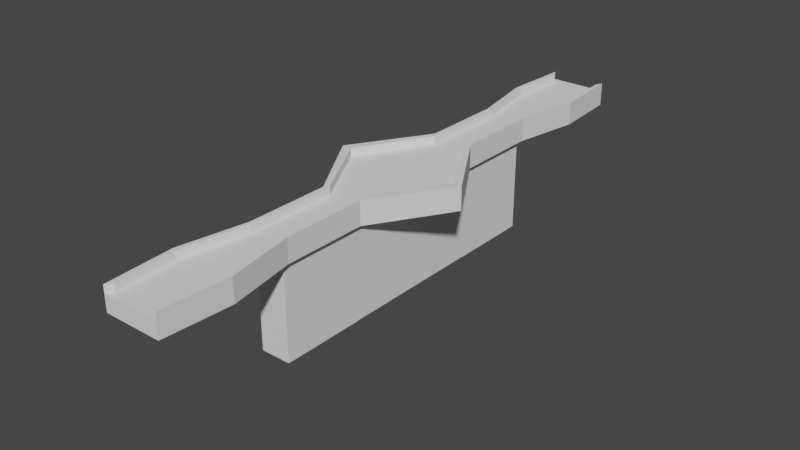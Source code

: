# Source: escenario_.blend  (saved by Blender 3.3.6; exported with 4.5.12 LTS)
import bpy
from mathutils import Matrix  # noqa: F401  (used for matrix-valued properties, if any)

bpy.ops.wm.read_factory_settings(use_empty=True)
scene = bpy.context.scene
scene.name = 'Scene'

# ---- collections
col_collection = bpy.data.collections.new('Collection'); scene.collection.children.link(col_collection)

# ---- world
world_world = bpy.data.worlds.new('World'); scene.world = world_world
world_world.use_nodes = True; world_world.node_tree.nodes.clear()
_N = world_world.node_tree.nodes; _L = world_world.node_tree.links
n0 = _N.new('ShaderNodeOutputWorld'); n0.name = 'World Output'; n0.location = (300, 300)
n1 = _N.new('ShaderNodeBackground'); n1.name = 'Background'; n1.location = (10, 300)
n1.inputs[0].default_value = (0.05088, 0.05088, 0.05088, 1.0)
_L.new(n1.outputs[0], n0.inputs[0])
n0.is_active_output = True
world_world.color = (0.05088, 0.05088, 0.05088)
world_world.use_sun_shadow = False
world_world.sun_shadow_jitter_overblur = 0.0

# ---- meshes
me_cube_001 = bpy.data.meshes.new('Cube.001')
me_cube_001.from_pydata([(-4.3, -33.27, -0.2801), (-3.624, -33.74, 2.916), (-4.3, 33.27, -0.2801), (-3.624, 33.74, 2.916), (4.3, -33.27, -0.2801), (3.624, -33.74, 2.916), (4.3, 33.27, -0.2801), (4.3, 33.27, 2.916), (3.131, 33.27, -0.2801), (-3.131, 33.27, -0.2801), (-2.873, 33.27, 2.916), (2.873, 33.27, 2.916), (-3.131, -33.27, -0.2801), (3.131, -33.27, -0.2801), (2.873, -33.27, 2.916), (-2.873, -33.27, 2.916), (-4.3, 15.77, -0.2801), (-4.3, -15.77, -0.2801), (-3.624, -14.79, 2.916), (-3.624, 14.79, 2.916), (4.3, -15.77, -0.2801), (4.3, 15.77, -0.2801), (3.624, 14.79, 2.916), (3.624, -14.79, 2.916), (2.873, 15.77, 2.916), (2.873, -15.77, 2.916), (-2.873, 15.77, 2.916), (-2.873, -15.77, 2.916), (-3.131, 15.77, -0.2801), (-3.131, -15.77, -0.2801), (3.131, 15.77, -0.2801), (3.131, -15.77, -0.2801), (-14.04, 0.0, -0.2801), (-12.01, -3.126e-14, 2.916), (14.04, 0.0, -0.2801), (12.01, -3.126e-14, 2.916), (2.876, -3.126e-14, 2.916), (-2.876, -3.126e-14, 2.916), (-3.134, 0.0, -0.2801), (3.134, 0.0, -0.2801), (-3.134, 0.0, -19.91), (-3.131, -15.77, -19.91), (3.134, 0.0, -19.91), (3.131, -15.77, -19.91), (3.131, 15.77, -19.91), (-3.131, 15.77, -19.91), (3.131, 33.27, -19.98), (-3.131, 33.27, -19.98), (-3.131, -33.27, -19.98), (3.131, -33.27, -19.98), (-3.131, -15.77, -19.98), (3.131, -15.77, -19.98), (-3.131, 15.77, -19.98), (3.131, 15.77, -19.98), (-5.961, -61.21, -0.2801), (-5.222, -59.78, 2.916), (-5.222, 59.78, 2.916), (-5.961, 61.21, -0.2801), (-4.34, 61.21, -0.2801), (4.34, 61.21, 2.916), (5.222, 59.78, 2.916), (5.961, 61.21, -0.2801), (5.222, -59.78, 2.916), (5.961, -61.21, -0.2801), (4.34, -61.21, -0.2801), (-3.982, -59.78, 2.916), (4.34, 61.21, -0.2801), (-3.982, 59.78, 2.916), (-4.34, -61.21, -0.2801), (3.982, -59.78, 2.916), (-5.946, -47.55, 2.916), (-6.862, -47.24, -0.2801), (-4.996, -47.24, -0.2801), (5.946, -47.55, 2.916), (6.862, -47.24, -0.2801), (4.996, -47.24, -0.2801), (4.584, -47.24, 2.916), (-4.584, -47.24, 2.916), (-4.584, 47.24, 2.916), (4.584, 47.24, 2.916), (-5.946, 47.55, 2.916), (-6.862, 47.24, -0.2801), (-4.996, 47.24, -0.2801), (4.996, 47.24, -0.2801), (6.862, 47.24, -0.2801), (5.946, 47.55, 2.916), (-4.3, 15.77, 2.916), (-4.3, 33.27, 2.916), (4.3, -15.77, 2.916), (4.3, -33.27, 2.916), (-6.862, -47.24, 2.916), (-4.3, -33.27, 2.916), (-4.3, -15.77, 2.916), (-14.04, 0.0, 2.916), (3.624, 33.74, 2.916), (4.3, 15.77, 2.916), (14.04, 0.0, 2.916), (3.982, 59.78, 2.916), (5.961, 61.21, 2.916), (-4.34, -61.21, 2.916), (-5.961, -61.21, 2.916), (-5.961, 61.21, 2.916), (-4.34, 61.21, 2.916), (5.961, -61.21, 2.916), (4.34, -61.21, 2.916), (6.862, -47.24, 2.916), (-6.862, 47.24, 2.916), (6.862, 47.24, 2.916), (-4.3, 15.77, 4.604), (-4.3, 33.27, 4.604), (4.3, -15.77, 4.604), (4.3, -33.27, 4.604), (-6.862, -47.24, 4.604), (-4.3, -33.27, 4.604), (-4.3, -15.77, 4.604), (-14.04, 0.0, 4.604), (4.3, 33.27, 4.604), (4.3, 15.77, 4.604), (14.04, 0.0, 4.604), (6.862, -47.24, 4.604), (5.961, -61.21, 4.604), (-6.862, 47.24, 4.604), (-5.961, 61.21, 4.604), (6.862, 47.24, 4.604), (5.961, 61.21, 4.604), (-5.961, -61.21, 4.604), (-3.624, 14.79, 4.604), (-3.624, 33.74, 4.604), (3.624, -14.79, 4.604), (3.624, -33.74, 4.604), (-5.946, -47.55, 4.604), (-3.624, -33.74, 4.604), (-3.624, -14.79, 4.604), (-12.01, -3.126e-14, 4.604), (3.624, 33.74, 4.604), (3.624, 14.79, 4.604), (12.01, -3.126e-14, 4.604), (5.946, -47.55, 4.604), (5.222, -59.78, 4.604), (-5.946, 47.55, 4.604), (-5.222, 59.78, 4.604), (5.946, 47.55, 4.604), (5.222, 59.78, 4.604), (-5.222, -59.78, 4.604)], [], [(16, 86, 87, 2), (75, 74, 63, 64), (20, 88, 89, 4), (72, 75, 64, 68), (31, 20, 4, 13), (27, 18, 1, 15), (23, 25, 14, 5), (25, 27, 15, 14), (17, 29, 12, 0), (9, 8, 46, 47), (74, 105, 103, 63), (71, 72, 68, 54), (90, 71, 54, 100), (78, 79, 97, 67), (13, 12, 48, 49), (28, 30, 44, 45), (2, 9, 28, 16), (32, 38, 29, 17), (11, 10, 26, 24), (36, 37, 27, 25), (94, 11, 24, 22), (35, 36, 25, 23), (10, 3, 19, 26), (37, 33, 18, 27), (8, 6, 21, 30), (39, 34, 20, 31), (6, 7, 95, 21), (34, 96, 88, 20), (0, 91, 92, 17), (32, 93, 86, 16), (17, 92, 93, 32), (21, 95, 96, 34), (30, 21, 34, 39), (26, 19, 33, 37), (22, 24, 36, 35), (24, 26, 37, 36), (16, 28, 38, 32), (38, 28, 45, 40), (40, 42, 43, 41), (45, 44, 42, 40), (30, 39, 42, 44), (31, 29, 41, 43), (39, 31, 43, 42), (29, 38, 40, 41), (50, 51, 49, 48), (47, 46, 53, 52), (30, 28, 52, 53), (12, 29, 50, 48), (8, 30, 53, 46), (28, 9, 47, 52), (29, 31, 51, 50), (31, 13, 49, 51), (66, 59, 98, 61), (68, 99, 100, 54), (63, 103, 104, 64), (64, 104, 99, 68), (57, 101, 102, 58), (58, 102, 59, 66), (81, 106, 101, 57), (73, 76, 69, 62), (77, 70, 55, 65), (82, 81, 57, 58), (76, 77, 65, 69), (84, 83, 66, 61), (79, 85, 60, 97), (83, 82, 58, 66), (107, 84, 61, 98), (80, 78, 67, 56), (14, 15, 77, 76), (15, 1, 70, 77), (5, 14, 76, 73), (91, 0, 71, 90), (0, 12, 72, 71), (4, 89, 105, 74), (12, 13, 75, 72), (13, 4, 74, 75), (3, 10, 78, 80), (7, 6, 84, 107), (8, 9, 82, 83), (11, 94, 85, 79), (6, 8, 83, 84), (9, 2, 81, 82), (2, 87, 106, 81), (10, 11, 79, 78), (107, 98, 124, 123), (98, 60, 142, 124), (18, 33, 133, 132), (3, 80, 139, 127), (35, 23, 128, 136), (5, 73, 137, 129), (94, 22, 135, 134), (55, 70, 130, 143), (7, 107, 123, 116), (97, 60, 98, 59), (65, 55, 100, 99), (56, 67, 102, 101), (67, 97, 59, 102), (62, 69, 104, 103), (69, 65, 99, 104), (33, 19, 126, 133), (60, 85, 141, 142), (91, 90, 112, 113), (1, 18, 132, 131), (80, 56, 140, 139), (96, 95, 117, 118), (70, 1, 131, 130), (126, 127, 109, 108), (128, 129, 111, 110), (130, 131, 113, 112), (131, 132, 114, 113), (133, 126, 108, 115), (134, 135, 117, 116), (136, 128, 110, 118), (132, 133, 115, 114), (135, 136, 118, 117), (137, 138, 120, 119), (139, 140, 122, 121), (142, 141, 123, 124), (143, 130, 112, 125), (129, 137, 119, 111), (127, 139, 121, 109), (141, 134, 116, 123), (85, 94, 134, 141), (22, 35, 136, 135), (90, 100, 125, 112), (87, 86, 108, 109), (100, 55, 143, 125), (92, 91, 113, 114), (56, 101, 122, 140), (86, 93, 115, 108), (103, 105, 119, 120), (105, 89, 111, 119), (62, 103, 120, 138), (106, 87, 109, 121), (19, 3, 127, 126), (95, 7, 116, 117), (101, 106, 121, 122), (93, 92, 114, 115), (89, 88, 110, 111), (23, 5, 129, 128), (88, 96, 118, 110), (73, 62, 138, 137)])
_uv = me_cube_001.uv_layers.new(name='UVMap')
_uv.uv.foreach_set('vector', [0.375, 0.1667, 0.625, 0.1667, 0.625, 0.25, 0.375, 0.25, 0.2917, 0.75, 0.375, 0.75, 0.375, 0.75, 0.2917, 0.75, 0.375, 0.6667, 0.625, 0.6667, 0.625, 0.75, 0.375, 0.75, 0.375, 0.9167, 0.375, 0.8333, 0.375, 0.8333, 0.375, 0.9167, 0.2917, 0.6667, 0.375, 0.6667, 0.375, 0.75, 0.2917, 0.75, 0.7917, 0.6667, 0.8415, 0.6641, 0.85, 0.7523, 0.7917, 0.75, 0.6585, 0.6641, 0.7083, 0.6667, 0.7083, 0.75, 0.655, 0.75, 0.7083, 0.6667, 0.7917, 0.6667, 0.7917, 0.75, 0.7083, 0.75, 0.125, 0.6667, 0.2083, 0.6667, 0.2083, 0.75, 0.125, 0.75, 0.375, 0.3333, 0.375, 0.4167, 0.375, 0.4167, 0.375, 0.3333, 0.375, 0.75, 0.625, 0.75, 0.625, 0.75, 0.375, 0.75, 0.125, 0.75, 0.2083, 0.75, 0.2083, 0.75, 0.125, 0.75, 0.625, 0.0, 0.375, 0.0, 0.375, 0.0, 0.625, 0.0, 0.7917, 0.5, 0.7083, 0.5, 0.7089, 0.5, 0.7911, 0.5, 0.375, 0.8333, 0.375, 0.9167, 0.375, 0.9167, 0.375, 0.8333, 0.2083, 0.5833, 0.2917, 0.5833, 0.2917, 0.5833, 0.2083, 0.5833, 0.125, 0.5, 0.2083, 0.5, 0.2083, 0.5833, 0.125, 0.5833, 0.125, 0.625, 0.2083, 0.625, 0.2083, 0.6667, 0.125, 0.6667, 0.7083, 0.5, 0.7917, 0.5, 0.7917, 0.5833, 0.7083, 0.5833, 0.7083, 0.625, 0.7917, 0.625, 0.7917, 0.6667, 0.7083, 0.6667, 0.655, 0.5, 0.7083, 0.5, 0.7083, 0.5833, 0.6585, 0.5859, 0.6323, 0.625, 0.7083, 0.625, 0.7083, 0.6667, 0.6585, 0.6641, 0.7917, 0.5, 0.845, 0.5, 0.8415, 0.5859, 0.7917, 0.5833, 0.7917, 0.625, 0.8677, 0.625, 0.8415, 0.6641, 0.7917, 0.6667, 0.2917, 0.5, 0.375, 0.5, 0.375, 0.5833, 0.2917, 0.5833, 0.2917, 0.625, 0.375, 0.625, 0.375, 0.6667, 0.2917, 0.6667, 0.375, 0.5, 0.625, 0.5, 0.625, 0.5833, 0.375, 0.5833, 0.375, 0.625, 0.625, 0.625, 0.625, 0.6667, 0.375, 0.6667, 0.375, 0.0, 0.625, 0.0, 0.625, 0.08333, 0.375, 0.08333, 0.375, 0.125, 0.625, 0.125, 0.625, 0.1667, 0.375, 0.1667, 0.375, 0.08333, 0.625, 0.08333, 0.625, 0.125, 0.375, 0.125, 0.375, 0.5833, 0.625, 0.5833, 0.625, 0.625, 0.375, 0.625, 0.2917, 0.5833, 0.375, 0.5833, 0.375, 0.625, 0.2917, 0.625, 0.7917, 0.5833, 0.8415, 0.5859, 0.8677, 0.625, 0.7917, 0.625, 0.6585, 0.5859, 0.7083, 0.5833, 0.7083, 0.625, 0.6323, 0.625, 0.7083, 0.5833, 0.7917, 0.5833, 0.7917, 0.625, 0.7083, 0.625, 0.125, 0.5833, 0.2083, 0.5833, 0.2083, 0.625, 0.125, 0.625, 0.2083, 0.625, 0.2083, 0.5833, 0.2083, 0.5833, 0.2083, 0.625, 0.2083, 0.625, 0.2917, 0.625, 0.2917, 0.6667, 0.2083, 0.6667, 0.2083, 0.5833, 0.2917, 0.5833, 0.2917, 0.625, 0.2083, 0.625, 0.2917, 0.5833, 0.2917, 0.625, 0.2917, 0.625, 0.2917, 0.5833, 0.2917, 0.6667, 0.2083, 0.6667, 0.2083, 0.6667, 0.2917, 0.6667, 0.2917, 0.625, 0.2917, 0.6667, 0.2917, 0.6667, 0.2917, 0.625, 0.2083, 0.6667, 0.2083, 0.625, 0.2083, 0.625, 0.2083, 0.6667, 0.2083, 0.6667, 0.2917, 0.6667, 0.2917, 0.75, 0.2083, 0.75, 0.2083, 0.5, 0.2917, 0.5, 0.2917, 0.5833, 0.2083, 0.5833, 0.2917, 0.5833, 0.2083, 0.5833, 0.2083, 0.5833, 0.2917, 0.5833, 0.2083, 0.75, 0.2083, 0.6667, 0.2083, 0.6667, 0.2083, 0.75, 0.2917, 0.5, 0.2917, 0.5833, 0.2917, 0.5833, 0.2917, 0.5, 0.2083, 0.5833, 0.2083, 0.5, 0.2083, 0.5, 0.2083, 0.5833, 0.2083, 0.6667, 0.2917, 0.6667, 0.2917, 0.6667, 0.2083, 0.6667, 0.2917, 0.6667, 0.2917, 0.75, 0.2917, 0.75, 0.2917, 0.6667, 0.375, 0.4167, 0.625, 0.4167, 0.625, 0.5, 0.375, 0.5, 0.375, 0.9167, 0.625, 0.9167, 0.625, 1.0, 0.375, 1.0, 0.375, 0.75, 0.625, 0.75, 0.625, 0.8333, 0.375, 0.8333, 0.375, 0.8333, 0.625, 0.8333, 0.625, 0.9167, 0.375, 0.9167, 0.375, 0.25, 0.625, 0.25, 0.625, 0.3333, 0.375, 0.3333, 0.375, 0.3333, 0.625, 0.3333, 0.625, 0.4167, 0.375, 0.4167, 0.375, 0.25, 0.625, 0.25, 0.625, 0.25, 0.375, 0.25, 0.6444, 0.75, 0.7083, 0.75, 0.7089, 0.75, 0.6431, 0.75, 0.7917, 0.75, 0.8587, 0.75, 0.8569, 0.75, 0.7911, 0.75, 0.2083, 0.5, 0.125, 0.5, 0.125, 0.5, 0.2083, 0.5, 0.7083, 0.75, 0.7917, 0.75, 0.7911, 0.75, 0.7089, 0.75, 0.375, 0.5, 0.2917, 0.5, 0.2917, 0.5, 0.375, 0.5, 0.7083, 0.5, 0.6444, 0.5, 0.6431, 0.5, 0.7089, 0.5, 0.375, 0.4167, 0.375, 0.3333, 0.375, 0.3333, 0.375, 0.4167, 0.625, 0.5, 0.375, 0.5, 0.375, 0.5, 0.625, 0.5, 0.8556, 0.5, 0.7917, 0.5, 0.7911, 0.5, 0.8569, 0.5, 0.7083, 0.75, 0.7917, 0.75, 0.7917, 0.75, 0.7083, 0.75, 0.7917, 0.75, 0.85, 0.7523, 0.8587, 0.75, 0.7917, 0.75, 0.655, 0.75, 0.7083, 0.75, 0.7083, 0.75, 0.6444, 0.75, 0.625, 0.0, 0.375, 0.0, 0.375, 0.0, 0.625, 0.0, 0.125, 0.75, 0.2083, 0.75, 0.2083, 0.75, 0.125, 0.75, 0.375, 0.75, 0.625, 0.75, 0.625, 0.75, 0.375, 0.75, 0.375, 0.9167, 0.375, 0.8333, 0.375, 0.8333, 0.375, 0.9167, 0.2917, 0.75, 0.375, 0.75, 0.375, 0.75, 0.2917, 0.75, 0.845, 0.5, 0.7917, 0.5, 0.7917, 0.5, 0.8556, 0.5, 0.625, 0.5, 0.375, 0.5, 0.375, 0.5, 0.625, 0.5, 0.375, 0.4167, 0.375, 0.3333, 0.375, 0.3333, 0.375, 0.4167, 0.7083, 0.5, 0.655, 0.5, 0.6444, 0.5, 0.7083, 0.5, 0.375, 0.5, 0.2917, 0.5, 0.2917, 0.5, 0.375, 0.5, 0.2083, 0.5, 0.125, 0.5, 0.125, 0.5, 0.2083, 0.5, 0.375, 0.25, 0.625, 0.25, 0.625, 0.25, 0.375, 0.25, 0.7917, 0.5, 0.7083, 0.5, 0.7083, 0.5, 0.7917, 0.5, 0.625, 0.5, 0.625, 0.5, 0.625, 0.5, 0.625, 0.5, 0.625, 0.5, 0.6431, 0.5, 0.6431, 0.5, 0.625, 0.5, 0.8415, 0.6641, 0.8677, 0.625, 0.8677, 0.625, 0.8415, 0.6641, 0.845, 0.5, 0.8556, 0.5, 0.8556, 0.5, 0.845, 0.5, 0.6323, 0.625, 0.6585, 0.6641, 0.6585, 0.6641, 0.6323, 0.625, 0.655, 0.75, 0.6444, 0.75, 0.6444, 0.75, 0.655, 0.75, 0.655, 0.5, 0.6585, 0.5859, 0.6585, 0.5859, 0.655, 0.5, 0.8569, 0.75, 0.8587, 0.75, 0.8587, 0.75, 0.8569, 0.75, 0.625, 0.5, 0.625, 0.5, 0.625, 0.5, 0.625, 0.5, 0.7089, 0.5, 0.6431, 0.5, 0.625, 0.5, 0.7083, 0.5, 0.7911, 0.75, 0.8569, 0.75, 0.875, 0.75, 0.7917, 0.75, 0.8569, 0.5, 0.7911, 0.5, 0.7917, 0.5, 0.875, 0.5, 0.7911, 0.5, 0.7089, 0.5, 0.7083, 0.5, 0.7917, 0.5, 0.6431, 0.75, 0.7089, 0.75, 0.7083, 0.75, 0.625, 0.75, 0.7089, 0.75, 0.7911, 0.75, 0.7917, 0.75, 0.7083, 0.75, 0.8677, 0.625, 0.8415, 0.5859, 0.8415, 0.5859, 0.8677, 0.625, 0.6431, 0.5, 0.6444, 0.5, 0.6444, 0.5, 0.6431, 0.5, 0.625, 0.0, 0.625, 0.0, 0.625, 0.0, 0.625, 0.0, 0.85, 0.7523, 0.8415, 0.6641, 0.8415, 0.6641, 0.85, 0.7523, 0.8556, 0.5, 0.8569, 0.5, 0.8569, 0.5, 0.8556, 0.5, 0.625, 0.625, 0.625, 0.5833, 0.625, 0.5833, 0.625, 0.625, 0.8587, 0.75, 0.85, 0.7523, 0.85, 0.7523, 0.8587, 0.75, 0.8415, 0.5859, 0.845, 0.5, 0.875, 0.5, 0.875, 0.5833, 0.6585, 0.6641, 0.655, 0.75, 0.625, 0.75, 0.625, 0.6667, 0.8587, 0.75, 0.85, 0.7523, 0.875, 0.75, 0.875, 0.75, 0.85, 0.7523, 0.8415, 0.6641, 0.875, 0.6667, 0.875, 0.75, 0.8677, 0.625, 0.8415, 0.5859, 0.875, 0.5833, 0.875, 0.625, 0.655, 0.5, 0.6585, 0.5859, 0.625, 0.5833, 0.625, 0.5, 0.6323, 0.625, 0.6585, 0.6641, 0.625, 0.6667, 0.625, 0.625, 0.8415, 0.6641, 0.8677, 0.625, 0.875, 0.625, 0.875, 0.6667, 0.6585, 0.5859, 0.6323, 0.625, 0.625, 0.625, 0.625, 0.5833, 0.6444, 0.75, 0.6431, 0.75, 0.625, 0.75, 0.625, 0.75, 0.8556, 0.5, 0.8569, 0.5, 0.875, 0.5, 0.875, 0.5, 0.6431, 0.5, 0.6444, 0.5, 0.625, 0.5, 0.625, 0.5, 0.8569, 0.75, 0.8587, 0.75, 0.875, 0.75, 0.875, 0.75, 0.655, 0.75, 0.6444, 0.75, 0.625, 0.75, 0.625, 0.75, 0.845, 0.5, 0.8556, 0.5, 0.875, 0.5, 0.875, 0.5, 0.6444, 0.5, 0.655, 0.5, 0.625, 0.5, 0.625, 0.5, 0.6444, 0.5, 0.655, 0.5, 0.655, 0.5, 0.6444, 0.5, 0.6585, 0.5859, 0.6323, 0.625, 0.6323, 0.625, 0.6585, 0.5859, 0.625, 0.0, 0.625, 0.0, 0.625, 0.0, 0.625, 0.0, 0.625, 0.25, 0.625, 0.1667, 0.625, 0.1667, 0.625, 0.25, 0.875, 0.75, 0.8569, 0.75, 0.8569, 0.75, 0.875, 0.75, 0.625, 0.08333, 0.625, 0.0, 0.625, 0.0, 0.625, 0.08333, 0.8569, 0.5, 0.875, 0.5, 0.875, 0.5, 0.8569, 0.5, 0.625, 0.1667, 0.625, 0.125, 0.625, 0.125, 0.625, 0.1667, 0.625, 0.75, 0.625, 0.75, 0.625, 0.75, 0.625, 0.75, 0.625, 0.75, 0.625, 0.75, 0.625, 0.75, 0.625, 0.75, 0.6431, 0.75, 0.625, 0.75, 0.625, 0.75, 0.6431, 0.75, 0.625, 0.25, 0.625, 0.25, 0.625, 0.25, 0.625, 0.25, 0.8415, 0.5859, 0.845, 0.5, 0.845, 0.5, 0.8415, 0.5859, 0.625, 0.5833, 0.625, 0.5, 0.625, 0.5, 0.625, 0.5833, 0.625, 0.25, 0.625, 0.25, 0.625, 0.25, 0.625, 0.25, 0.625, 0.125, 0.625, 0.08333, 0.625, 0.08333, 0.625, 0.125, 0.625, 0.75, 0.625, 0.6667, 0.625, 0.6667, 0.625, 0.75, 0.6585, 0.6641, 0.655, 0.75, 0.655, 0.75, 0.6585, 0.6641, 0.625, 0.6667, 0.625, 0.625, 0.625, 0.625, 0.625, 0.6667, 0.6444, 0.75, 0.6431, 0.75, 0.6431, 0.75, 0.6444, 0.75])
me_cube_001.update()

# ---- objects
ob_cube = bpy.data.objects.new('Cube', me_cube_001)

# ---- transforms, parenting, visibility, modifiers, constraints
ob_cube.location = (0.0, 0.0, 0.0)

# ---- collection membership
col_collection.objects.link(ob_cube)

# ---- scene / render settings (as saved in the file)
scene.frame_start = 1; scene.frame_end = 250; scene.frame_set(1)
scene.render.engine = 'BLENDER_EEVEE_NEXT'
scene.cycles.sampling_pattern = 'TABULATED_SOBOL'
scene.cycles.use_light_tree = False
scene.view_settings.view_transform = 'Filmic'
bpy.context.view_layer.update()

# ---- added for rendering (the .blend has no active camera and no usable light): camera, sun
cam_auto = bpy.data.cameras.new('AutoCamera')
cam_auto.lens = 50.0
cam_auto.sensor_width = 36.0
cam_auto.clip_end = 2078.23
ob_auto_camera = bpy.data.objects.new('AutoCamera', cam_auto)
scene.collection.objects.link(ob_auto_camera)
ob_auto_camera.location = (118.418, -142.102, 87.0476)
ob_auto_camera.rotation_euler = (1.09748, -7.21219e-08, 0.694738)
scene.camera = ob_auto_camera
light_auto_sun = bpy.data.lights.new('AutoSun', 'SUN')
light_auto_sun.energy = 3.0
light_auto_sun.angle = 0.0523599
ob_auto_sun = bpy.data.objects.new('AutoSun', light_auto_sun)
scene.collection.objects.link(ob_auto_sun)
ob_auto_sun.rotation_euler = (0.872665, 0.174533, 0.523599)
bpy.context.view_layer.update()
